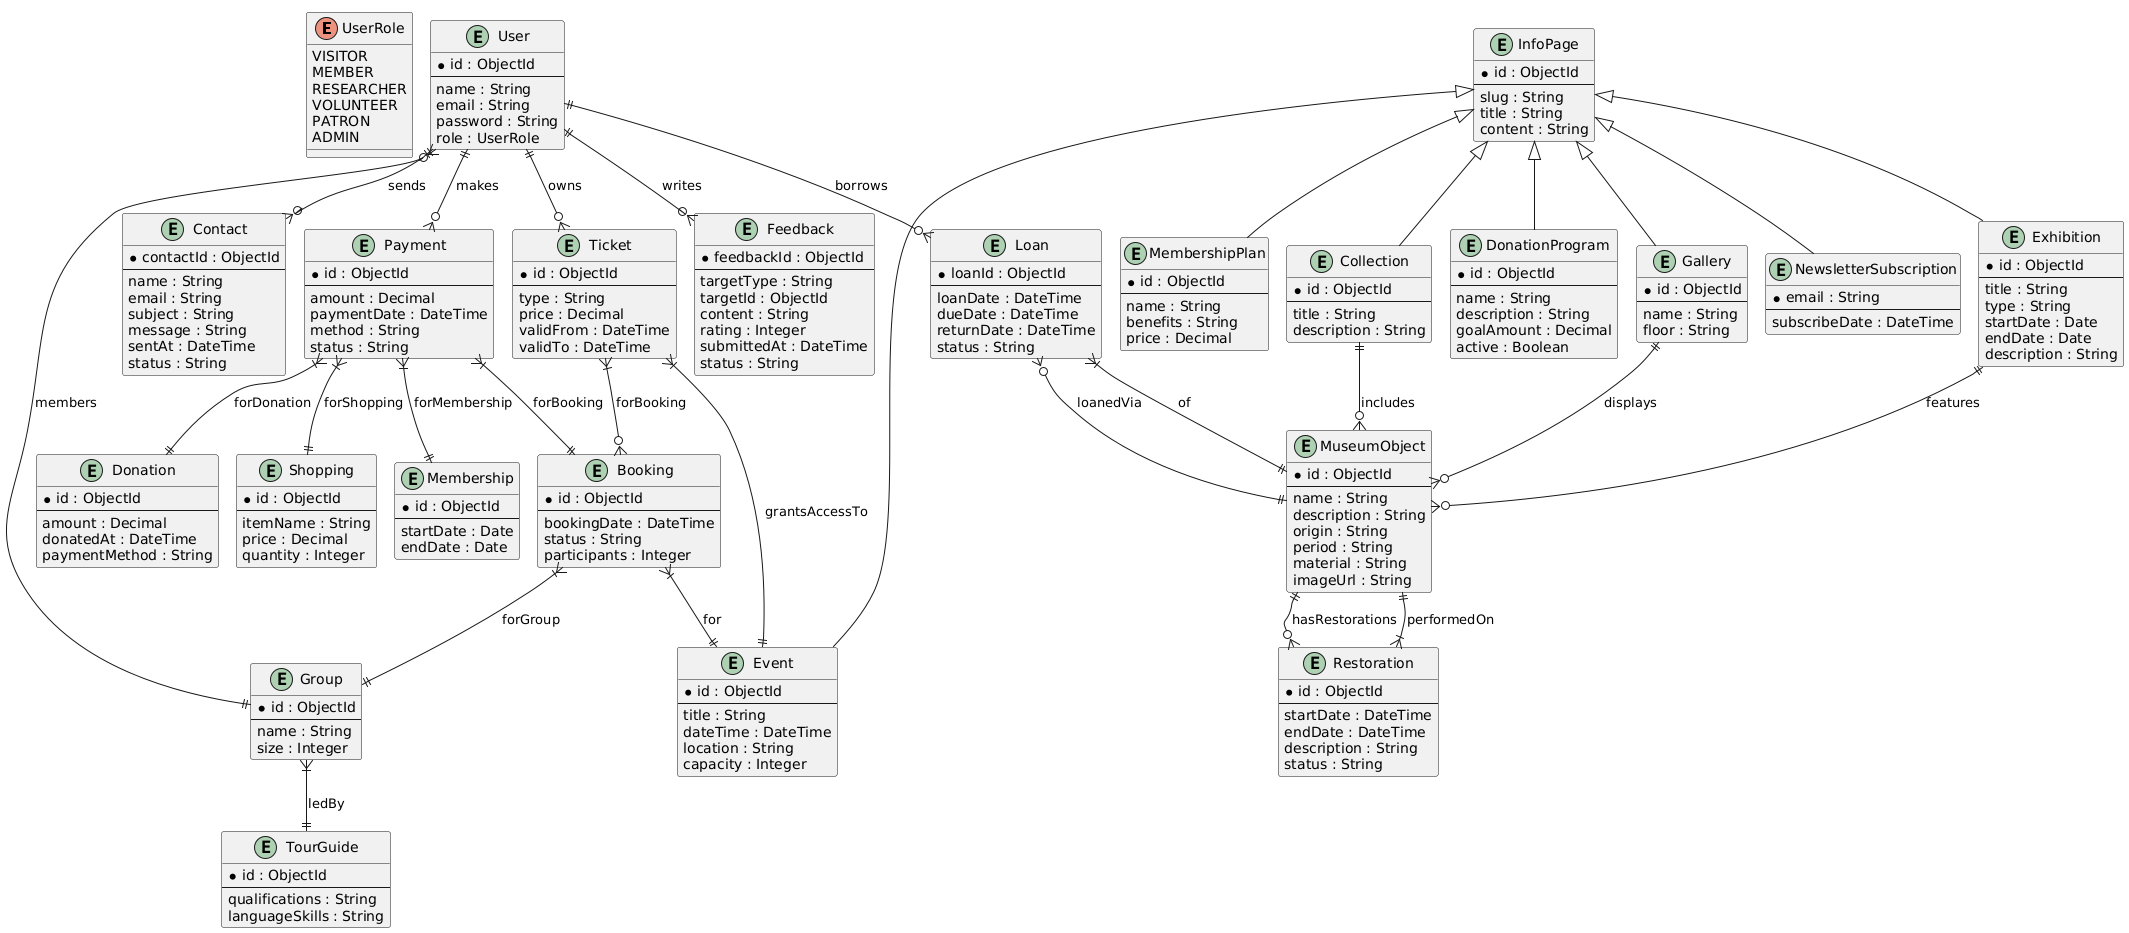

The diagram above was rendered by PlantUML. Its source (embedded in the PNG):
@startuml
' Entity-Relationship Diagram for Museum System

!pragma layout smetana

enum UserRole {
  VISITOR
  MEMBER
  RESEARCHER
  VOLUNTEER
  PATRON
  ADMIN
}

entity User {
  * id : ObjectId
  --
    name : String
    email : String
    password : String
    role : UserRole
}

entity Feedback {
  * feedbackId : ObjectId
  --
    targetType : String
    targetId : ObjectId
    content : String
    rating : Integer
    submittedAt : DateTime
    status : String
}

entity Contact {
  * contactId : ObjectId
  --
    name : String
    email : String
    subject : String
    message : String
    sentAt : DateTime
    status : String
}

entity MuseumObject {
  * id : ObjectId
  --
    name : String
    description : String
    origin : String
    period : String
    material : String
    imageUrl : String
}

entity Loan {
  * loanId : ObjectId
  --
    loanDate : DateTime
    dueDate : DateTime
    returnDate : DateTime
    status : String
}

entity Restoration {
  * id : ObjectId
  --
    startDate : DateTime
    endDate : DateTime
    description : String
    status : String
}

entity TourGuide {
  * id : ObjectId
  --
    qualifications : String
    languageSkills : String
}

entity Booking {
  * id : ObjectId
  --
    bookingDate : DateTime
    status : String
    participants : Integer
}

entity Event {
  * id : ObjectId
  --
    title : String
    dateTime : DateTime
    location : String
    capacity : Integer
}

entity "Group" as GroupEntity {
  * id : ObjectId
  --
    name : String
    size : Integer
}

entity Ticket {
  * id : ObjectId
  --
    type : String
    price : Decimal
    validFrom : DateTime
    validTo : DateTime
}

entity Collection {
  * id : ObjectId
  --
    title : String
    description : String
}

entity Gallery {
  * id : ObjectId
  --
    name : String
    floor : String
}

entity Exhibition {
  * id : ObjectId
  --
    title : String
    type : String
    startDate : Date
    endDate : Date
    description : String
}

entity MembershipPlan {
  * id : ObjectId
  --
    name : String
    benefits : String
    price : Decimal
}

entity Membership {
  * id : ObjectId
  --
    startDate : Date
    endDate : Date
}

entity DonationProgram {
  * id : ObjectId
  --
    name : String
    description : String
    goalAmount : Decimal
    active : Boolean
}

entity Donation {
  * id : ObjectId
  --
    amount : Decimal
    donatedAt : DateTime
    paymentMethod : String
}

entity NewsletterSubscription {
  * email : String
  --
    subscribeDate : DateTime
}

entity InfoPage {
  * id : ObjectId
  --
    slug : String
    title : String
    content : String
}

entity Shopping {
  * id : ObjectId
  --
    itemName : String
    price : Decimal
    quantity : Integer
}

entity Payment {
  * id : ObjectId
  --
    amount : Decimal
    paymentDate : DateTime
    method : String
    status : String
}

' Relationships
User ||--o{ Ticket       : owns
User ||--o{ Loan         : borrows
User ||--o{ Feedback     : writes
User ||--o{ Contact      : sends

Booking }|--|| Event       : for
Booking }|--|| GroupEntity : forGroup
GroupEntity ||--o{ User      : members
GroupEntity }|--|| TourGuide : ledBy

Loan }|--|| MuseumObject : of
MuseumObject ||--o{ Loan     : loanedVia

Restoration }|--|| MuseumObject : performedOn
MuseumObject ||--o{ Restoration : hasRestorations

Collection ||--o{ MuseumObject : includes
Gallery    ||--o{ MuseumObject : displays
Exhibition ||--o{ MuseumObject : features

InfoPage <|-- Collection
InfoPage <|-- Gallery
InfoPage <|-- Exhibition
InfoPage <|-- Event
InfoPage <|-- MembershipPlan
InfoPage <|-- DonationProgram
InfoPage <|-- NewsletterSubscription

Ticket }|--o{ Booking      : forBooking
Ticket }|--|| Event        : grantsAccessTo

User ||--o{ Payment      : makes
Payment }|--|| Donation    : forDonation
Payment }|--|| Membership : forMembership
Payment }|--|| Shopping   : forShopping
Payment }|--|| Booking    : forBooking
@enduml